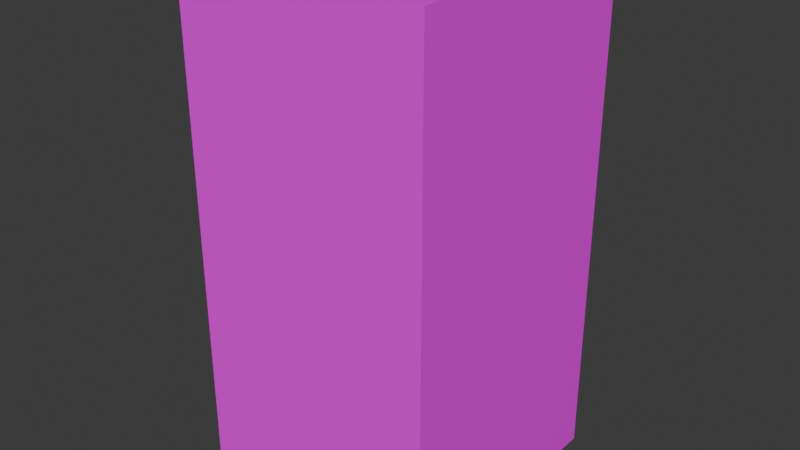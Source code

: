 # Source: pump_ext.blend  (saved by Blender 4.2.66; exported with 4.5.12 LTS)
import bpy
from mathutils import Matrix  # noqa: F401  (used for matrix-valued properties, if any)

bpy.ops.wm.read_factory_settings(use_empty=True)
scene = bpy.context.scene
scene.name = 'Scene'

# ---- collections
col_collection = bpy.data.collections.new('Collection'); scene.collection.children.link(col_collection)

# ---- images (referenced by path relative to the original .blend; pixels are not part of the script)
import os
ASSET_DIR = os.environ.get("B2B_ASSET_DIR", "")  # directory of the original .blend (textures are referenced by path, not embedded)
HERE = os.path.dirname(os.path.abspath(__file__))  # packed textures are extracted next to this script under _unpacked/

def load_image(name, relpath, width, height, colorspace="sRGB"):
    """Load a texture the original file referenced (path relative to the .blend, or extracted next to this script)."""
    p = next((c for c in (os.path.join(HERE, relpath), os.path.join(ASSET_DIR, relpath)) if relpath and os.path.exists(c)), "")
    if p:
        img = bpy.data.images.load(p, check_existing=True)
        img.name = name
    else:  # same state as the original file: an image datablock whose file is absent (Cycles renders it pink)
        img = bpy.data.images.new(name, width, height)
        img.source = "FILE"
        img.filepath = "//" + (relpath or name)
    img.colorspace_settings.name = colorspace
    return img
img_pump = load_image('pump', 'aos_basic_fluid:block/pump', 1024, 1024, 'sRGB')

# ---- materials (node trees are filled in below, after node groups)
mat_material_001 = bpy.data.materials.new('Material.001')
mat_material_001.roughness = 0.5

# ---- material node trees
mat_material_001.use_nodes = True; mat_material_001.node_tree.nodes.clear()
_N = mat_material_001.node_tree.nodes; _L = mat_material_001.node_tree.links
n0 = _N.new('ShaderNodeBsdfPrincipled'); n0.name = 'Principled BSDF'; n0.location = (0, 300)
n0.inputs[3].default_value = 1.45
n0.inputs[27].default_value = (0.0, 0.0, 0.0, 1.0)
n1 = _N.new('ShaderNodeOutputMaterial'); n1.name = 'Material Output'; n1.location = (280, 300)
n2 = _N.new('ShaderNodeTexImage'); n2.name = 'Image Texture'; n2.location = (-480, 300)
n2.image = img_pump
_L.new(n2.outputs[0], n0.inputs[0])
_L.new(n0.outputs[0], n1.inputs[0])
n1.is_active_output = True

# ---- world
world_world = bpy.data.worlds.new('World'); scene.world = world_world
world_world.use_nodes = True; world_world.node_tree.nodes.clear()
_N = world_world.node_tree.nodes; _L = world_world.node_tree.links
n0 = _N.new('ShaderNodeOutputWorld'); n0.name = 'World Output'; n0.location = (300, 300)
n1 = _N.new('ShaderNodeBackground'); n1.name = 'Background'; n1.location = (10, 300)
n1.inputs[0].default_value = (0.05088, 0.05088, 0.05088, 1.0)
_L.new(n1.outputs[0], n0.inputs[0])
n0.is_active_output = True
world_world.color = (0.05088, 0.05088, 0.05088)
world_world.sun_shadow_jitter_overblur = 0.0

# ---- meshes
me_part1 = bpy.data.meshes.new('part1')
me_part1.from_pydata([(0.2113, 0.0, 0.2507), (0.2113, 0.0, 0.7493), (0.2113, 1.0, 0.7493), (0.2113, 1.0, 0.2507), (0.71, 0.0, 0.2507), (0.71, 1.0, 0.2507), (0.71, 0.0, 0.7493), (0.71, 1.0, 0.7493)], [], [(2, 0, 1), (3, 4, 0), (5, 6, 4), (7, 1, 6), (4, 1, 0), (3, 7, 5), (2, 3, 0), (3, 5, 4), (5, 7, 6), (7, 2, 1), (4, 6, 1), (3, 2, 7)])
_uv = me_part1.uv_layers.new(name='UVMap')
_uv.uv.foreach_set('vector', [0.75, 0.5, 0.875, 0.75, 0.75, 0.75, 0.75, 0.5, 0.875, 0.75, 0.75, 0.75, 0.75, 0.5, 0.875, 0.75, 0.75, 0.75, 0.75, 0.5, 0.875, 0.75, 0.75, 0.75, 0.9375, 0.8125, 0.8125, 0.9375, 0.8125, 0.8125, 0.75, 0.5, 0.5, 0.75, 0.5, 0.5, 0.75, 0.5, 0.875, 0.5, 0.875, 0.75, 0.75, 0.5, 0.875, 0.5, 0.875, 0.75, 0.75, 0.5, 0.875, 0.5, 0.875, 0.75, 0.75, 0.5, 0.875, 0.5, 0.875, 0.75, 0.9375, 0.8125, 0.9375, 0.9375, 0.8125, 0.9375, 0.75, 0.5, 0.75, 0.75, 0.5, 0.75])
me_part1.materials.append(mat_material_001)
me_part1.update()
me_part1.normals_split_custom_set([tuple(v) for v in zip(*[iter([-1.0, 0.0, 0.0, -1.0, 0.0, 0.0, -1.0, 0.0, 0.0, 0.0, 0.0, -1.0, 0.0, 0.0, -1.0, 0.0, 0.0, -1.0, 1.0, 0.0, 0.0, 1.0, 0.0, 0.0, 1.0, 0.0, 0.0, 0.0, 0.0, 1.0, 0.0, 0.0, 1.0, 0.0, 0.0, 1.0, 0.0, -1.0, 0.0, 0.0, -1.0, 0.0, 0.0, -1.0, 0.0, 0.0, 1.0, 0.0, 0.0, 1.0, 0.0, 0.0, 1.0, 0.0, -1.0, 0.0, 0.0, -1.0, 0.0, 0.0, -1.0, 0.0, 0.0, 0.0, 0.0, -1.0, 0.0, 0.0, -1.0, 0.0, 0.0, -1.0, 1.0, 0.0, 0.0, 1.0, 0.0, 0.0, 1.0, 0.0, 0.0, 0.0, 0.0, 1.0, 0.0, 0.0, 1.0, 0.0, 0.0, 1.0, 0.0, -1.0, 0.0, 0.0, -1.0, 0.0, 0.0, -1.0, 0.0, 0.0, 1.0, 0.0, 0.0, 1.0, 0.0, 0.0, 1.0, 0.0])] * 3)])

# ---- objects
ob_part1 = bpy.data.objects.new('part1', me_part1)

# ---- transforms, parenting, visibility, modifiers, constraints
ob_part1.location = (0.04, 0.0, 0.0)
ob_part1.rotation_euler = (1.571, -0.0, 0.0)

# ---- collection membership
col_collection.objects.link(ob_part1)

# ---- scene / render settings (as saved in the file)
scene.frame_start = 1; scene.frame_end = 250; scene.frame_set(1)
scene.render.engine = 'BLENDER_EEVEE_NEXT'
bpy.context.view_layer.update()

# ---- added for rendering (the .blend has no active camera and no usable light): camera, sun
cam_auto = bpy.data.cameras.new('AutoCamera')
cam_auto.lens = 50.0
cam_auto.sensor_width = 36.0
cam_auto.clip_end = 1000.0
ob_auto_camera = bpy.data.objects.new('AutoCamera', cam_auto)
scene.collection.objects.link(ob_auto_camera)
ob_auto_camera.location = (1.63279, -1.85861, 1.40574)
ob_auto_camera.rotation_euler = (1.09748, -7.21219e-08, 0.694738)
scene.camera = ob_auto_camera
light_auto_sun = bpy.data.lights.new('AutoSun', 'SUN')
light_auto_sun.energy = 3.0
light_auto_sun.angle = 0.0523599
ob_auto_sun = bpy.data.objects.new('AutoSun', light_auto_sun)
scene.collection.objects.link(ob_auto_sun)
ob_auto_sun.rotation_euler = (0.872665, 0.174533, 0.523599)
bpy.context.view_layer.update()
